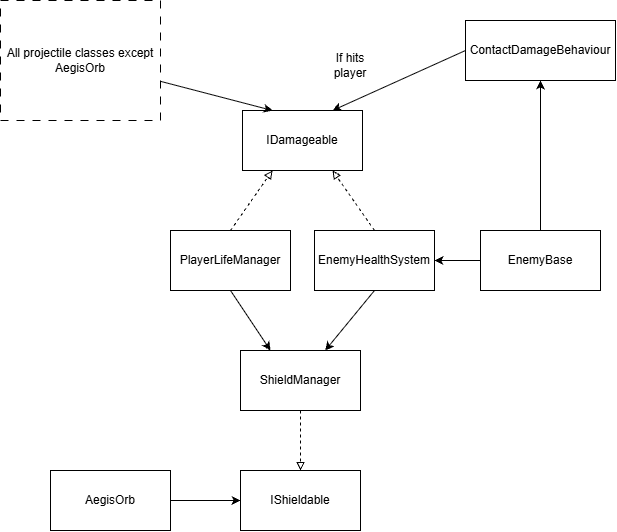

The diagram above was exported from draw.io. Its source (the exported page's mxGraphModel, read from the mxfile embedded in the PNG):
<mxGraphModel dx="1369" dy="1926" grid="1" gridSize="10" guides="1" tooltips="1" connect="1" arrows="1" fold="1" page="1" pageScale="1" pageWidth="827" pageHeight="1169" math="0" shadow="0">
  <root>
    <mxCell id="0" />
    <mxCell id="1" parent="0" />
    <mxCell id="qddV07PwWmOCsCs9ftbF-10" edge="1" parent="1" source="qddV07PwWmOCsCs9ftbF-1" style="rounded=0;orthogonalLoop=1;jettySize=auto;html=1;exitX=0.5;exitY=0;exitDx=0;exitDy=0;entryX=0.75;entryY=1;entryDx=0;entryDy=0;dashed=1;endArrow=block;endFill=0;" target="qddV07PwWmOCsCs9ftbF-3">
      <mxGeometry relative="1" as="geometry" />
    </mxCell>
    <mxCell id="qddV07PwWmOCsCs9ftbF-12" edge="1" parent="1" source="qddV07PwWmOCsCs9ftbF-1" style="rounded=0;orthogonalLoop=1;jettySize=auto;html=1;exitX=0.5;exitY=1;exitDx=0;exitDy=0;" target="qddV07PwWmOCsCs9ftbF-5">
      <mxGeometry relative="1" as="geometry" />
    </mxCell>
    <mxCell id="qddV07PwWmOCsCs9ftbF-1" parent="1" style="rounded=0;whiteSpace=wrap;html=1;fillColor=none;" value="EnemyHealthSystem" vertex="1">
      <mxGeometry height="60" width="120" x="420" y="220" as="geometry" />
    </mxCell>
    <mxCell id="qddV07PwWmOCsCs9ftbF-9" edge="1" parent="1" source="qddV07PwWmOCsCs9ftbF-2" style="rounded=0;orthogonalLoop=1;jettySize=auto;html=1;exitX=0.5;exitY=0;exitDx=0;exitDy=0;entryX=0.25;entryY=1;entryDx=0;entryDy=0;dashed=1;endArrow=block;endFill=0;" target="qddV07PwWmOCsCs9ftbF-3">
      <mxGeometry relative="1" as="geometry" />
    </mxCell>
    <mxCell id="qddV07PwWmOCsCs9ftbF-14" edge="1" parent="1" source="qddV07PwWmOCsCs9ftbF-2" style="rounded=0;orthogonalLoop=1;jettySize=auto;html=1;exitX=0.5;exitY=1;exitDx=0;exitDy=0;entryX=0.25;entryY=0;entryDx=0;entryDy=0;" target="qddV07PwWmOCsCs9ftbF-5">
      <mxGeometry relative="1" as="geometry" />
    </mxCell>
    <mxCell id="qddV07PwWmOCsCs9ftbF-2" parent="1" style="rounded=0;whiteSpace=wrap;html=1;fillColor=none;" value="PlayerLifeManager" vertex="1">
      <mxGeometry height="60" width="120" x="276" y="220" as="geometry" />
    </mxCell>
    <mxCell id="qddV07PwWmOCsCs9ftbF-3" parent="1" style="rounded=0;whiteSpace=wrap;html=1;fillColor=none;" value="IDamageable" vertex="1">
      <mxGeometry height="60" width="120" x="348" y="100" as="geometry" />
    </mxCell>
    <mxCell id="qddV07PwWmOCsCs9ftbF-4" parent="1" style="rounded=0;whiteSpace=wrap;html=1;fillColor=none;" value="IShieldable" vertex="1">
      <mxGeometry height="60" width="120" x="346" y="460" as="geometry" />
    </mxCell>
    <mxCell id="qddV07PwWmOCsCs9ftbF-6" edge="1" parent="1" source="qddV07PwWmOCsCs9ftbF-5" style="edgeStyle=orthogonalEdgeStyle;rounded=0;orthogonalLoop=1;jettySize=auto;html=1;endArrow=block;endFill=0;dashed=1;" target="qddV07PwWmOCsCs9ftbF-4" value="">
      <mxGeometry relative="1" as="geometry" />
    </mxCell>
    <mxCell id="qddV07PwWmOCsCs9ftbF-5" parent="1" style="rounded=0;whiteSpace=wrap;html=1;fillColor=none;" value="ShieldManager" vertex="1">
      <mxGeometry height="60" width="120" x="346" y="340" as="geometry" />
    </mxCell>
    <mxCell id="qddV07PwWmOCsCs9ftbF-16" edge="1" parent="1" source="qddV07PwWmOCsCs9ftbF-15" style="edgeStyle=orthogonalEdgeStyle;rounded=0;orthogonalLoop=1;jettySize=auto;html=1;" target="qddV07PwWmOCsCs9ftbF-1" value="">
      <mxGeometry relative="1" as="geometry" />
    </mxCell>
    <mxCell id="qddV07PwWmOCsCs9ftbF-18" edge="1" parent="1" source="qddV07PwWmOCsCs9ftbF-15" style="edgeStyle=orthogonalEdgeStyle;rounded=0;orthogonalLoop=1;jettySize=auto;html=1;" target="qddV07PwWmOCsCs9ftbF-17" value="">
      <mxGeometry relative="1" as="geometry" />
    </mxCell>
    <mxCell id="qddV07PwWmOCsCs9ftbF-15" parent="1" style="rounded=0;whiteSpace=wrap;html=1;fillColor=none;" value="EnemyBase" vertex="1">
      <mxGeometry height="60" width="120" x="586" y="220" as="geometry" />
    </mxCell>
    <mxCell id="qddV07PwWmOCsCs9ftbF-19" edge="1" parent="1" source="qddV07PwWmOCsCs9ftbF-17" style="rounded=0;orthogonalLoop=1;jettySize=auto;html=1;exitX=0;exitY=0.5;exitDx=0;exitDy=0;entryX=0.75;entryY=0;entryDx=0;entryDy=0;" target="qddV07PwWmOCsCs9ftbF-3">
      <mxGeometry relative="1" as="geometry" />
    </mxCell>
    <mxCell id="qddV07PwWmOCsCs9ftbF-17" parent="1" style="rounded=0;whiteSpace=wrap;html=1;fillColor=none;" value="ContactDamageBehaviour" vertex="1">
      <mxGeometry height="60" width="150" x="571" y="10" as="geometry" />
    </mxCell>
    <mxCell id="qddV07PwWmOCsCs9ftbF-20" parent="1" style="text;html=1;whiteSpace=wrap;strokeColor=none;fillColor=none;align=center;verticalAlign=middle;rounded=0;" value="If hits player" vertex="1">
      <mxGeometry height="30" width="60" x="426" y="40" as="geometry" />
    </mxCell>
    <mxCell id="qddV07PwWmOCsCs9ftbF-24" edge="1" parent="1" source="qddV07PwWmOCsCs9ftbF-23" style="rounded=0;orthogonalLoop=1;jettySize=auto;html=1;entryX=0.25;entryY=0;entryDx=0;entryDy=0;" target="qddV07PwWmOCsCs9ftbF-3">
      <mxGeometry relative="1" as="geometry" />
    </mxCell>
    <mxCell id="qddV07PwWmOCsCs9ftbF-23" parent="1" style="rounded=0;whiteSpace=wrap;html=1;fillColor=none;dashed=1;dashPattern=8 8;" value="All projectile classes except AegisOrb" vertex="1">
      <mxGeometry height="120" width="160" x="106" y="-10" as="geometry" />
    </mxCell>
    <mxCell id="qddV07PwWmOCsCs9ftbF-27" edge="1" parent="1" source="qddV07PwWmOCsCs9ftbF-26" style="edgeStyle=orthogonalEdgeStyle;rounded=0;orthogonalLoop=1;jettySize=auto;html=1;" target="qddV07PwWmOCsCs9ftbF-4" value="">
      <mxGeometry relative="1" as="geometry" />
    </mxCell>
    <mxCell id="qddV07PwWmOCsCs9ftbF-26" parent="1" style="rounded=0;whiteSpace=wrap;html=1;fillColor=none;" value="AegisOrb" vertex="1">
      <mxGeometry height="60" width="120" x="156" y="460" as="geometry" />
    </mxCell>
  </root>
</mxGraphModel>